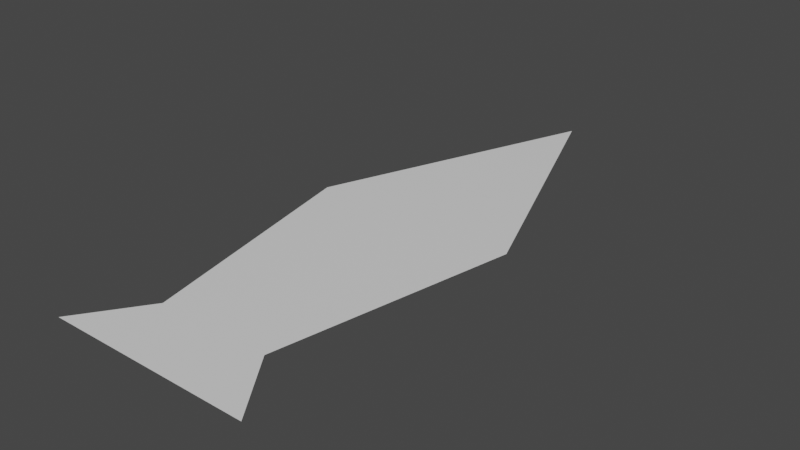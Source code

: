 # Source: rocket.blend  (saved by Blender 2.80.75; exported with 4.5.12 LTS)
import bpy
from mathutils import Matrix  # noqa: F401  (used for matrix-valued properties, if any)

bpy.ops.wm.read_factory_settings(use_empty=True)
scene = bpy.context.scene
scene.name = 'Scene'

# ---- collections
col_collection = bpy.data.collections.new('Collection'); scene.collection.children.link(col_collection)

# ---- materials (node trees are filled in below, after node groups)
mat_white = bpy.data.materials.new('White')
mat_white.use_transparent_shadow = False

# ---- material node trees
mat_white.use_nodes = True; mat_white.node_tree.nodes.clear()
_N = mat_white.node_tree.nodes; _L = mat_white.node_tree.links
n0 = _N.new('ShaderNodeOutputMaterial'); n0.name = 'Material Output'; n0.location = (300, 300)
n1 = _N.new('ShaderNodeBsdfPrincipled'); n1.name = 'Principled BSDF'; n1.location = (10, 300)
n1.distribution = 'GGX'
n1.subsurface_method = 'BURLEY'
n1.inputs[3].default_value = 1.45
n1.inputs[27].default_value = (0.0, 0.0, 0.0, 1.0)
n1.inputs[28].default_value = 1.0
_L.new(n1.outputs[0], n0.inputs[0])
n0.is_active_output = True

# ---- world
world_world = bpy.data.worlds.new('World'); scene.world = world_world
world_world.use_nodes = True; world_world.node_tree.nodes.clear()
_N = world_world.node_tree.nodes; _L = world_world.node_tree.links
n0 = _N.new('ShaderNodeOutputWorld'); n0.name = 'World Output'; n0.location = (300, 300)
n1 = _N.new('ShaderNodeBackground'); n1.name = 'Background'; n1.location = (10, 300)
n1.inputs[0].default_value = (0.05088, 0.05088, 0.05088, 1.0)
_L.new(n1.outputs[0], n0.inputs[0])
n0.is_active_output = True
world_world.color = (0.05088, 0.05088, 0.05088)
world_world.use_sun_shadow = False
world_world.sun_shadow_jitter_overblur = 0.0

# ---- meshes
me_plane = bpy.data.meshes.new('Plane')
me_plane.from_pydata([(-0.278, 0.0004871, 0.0), (0.278, 0.0004871, 0.0), (0.0, 0.7246, 0.0), (0.0, 0.7246, 0.0), (-0.1525, -0.6374, 0.0), (0.1525, -0.6374, 0.0), (-0.2732, -0.8107, 0.0), (0.2732, -0.8107, 0.0)], [], [(0, 3, 2), (0, 5, 1), (4, 7, 5), (0, 1, 3), (0, 4, 5), (4, 6, 7)])
_uv = me_plane.uv_layers.new(name='UVMap')
_uv.uv.foreach_set('vector', [0.0, 0.0, 1.0, 1.0, 0.0, 1.0, 0.0, 0.0, 1.0, 0.0, 1.0, 0.0, 0.0, 0.0, 1.0, 0.0, 1.0, 0.0, 0.0, 0.0, 1.0, 0.0, 1.0, 1.0, 0.0, 0.0, 0.0, 0.0, 1.0, 0.0, 0.0, 0.0, 0.0, 0.0, 1.0, 0.0])
me_plane.materials.append(mat_white)
me_plane.use_remesh_preserve_volume = False
me_plane.use_remesh_preserve_attributes = False
me_plane.use_mirror_vertex_groups = False
me_plane.update()

# ---- objects
ob_plane = bpy.data.objects.new('Plane', me_plane)

# ---- transforms, parenting, visibility, modifiers, constraints
ob_plane.location = (0.0, 0.0, 0.0)
ob_plane.lineart.crease_threshold = 0.0

# ---- collection membership
col_collection.objects.link(ob_plane)

# ---- scene / render settings (as saved in the file)
scene.frame_start = 1; scene.frame_end = 250; scene.frame_set(1)
scene.render.engine = 'BLENDER_EEVEE_NEXT'
scene.cycles.use_denoising = False
scene.cycles.samples = 128
scene.cycles.sampling_pattern = 'TABULATED_SOBOL'
scene.cycles.use_adaptive_sampling = False
scene.cycles.use_light_tree = False
scene.view_settings.view_transform = 'Filmic'
bpy.context.view_layer.update()

# ---- added for rendering (the .blend has no active camera and no usable light): camera, sun
cam_auto = bpy.data.cameras.new('AutoCamera')
cam_auto.lens = 50.0
cam_auto.sensor_width = 36.0
cam_auto.clip_end = 1000.0
ob_auto_camera = bpy.data.objects.new('AutoCamera', cam_auto)
scene.collection.objects.link(ob_auto_camera)
ob_auto_camera.location = (1.51081, -1.856, 1.20865)
ob_auto_camera.rotation_euler = (1.09748, -7.21219e-08, 0.694738)
scene.camera = ob_auto_camera
light_auto_sun = bpy.data.lights.new('AutoSun', 'SUN')
light_auto_sun.energy = 3.0
light_auto_sun.angle = 0.0523599
ob_auto_sun = bpy.data.objects.new('AutoSun', light_auto_sun)
scene.collection.objects.link(ob_auto_sun)
ob_auto_sun.rotation_euler = (0.872665, 0.174533, 0.523599)
bpy.context.view_layer.update()
